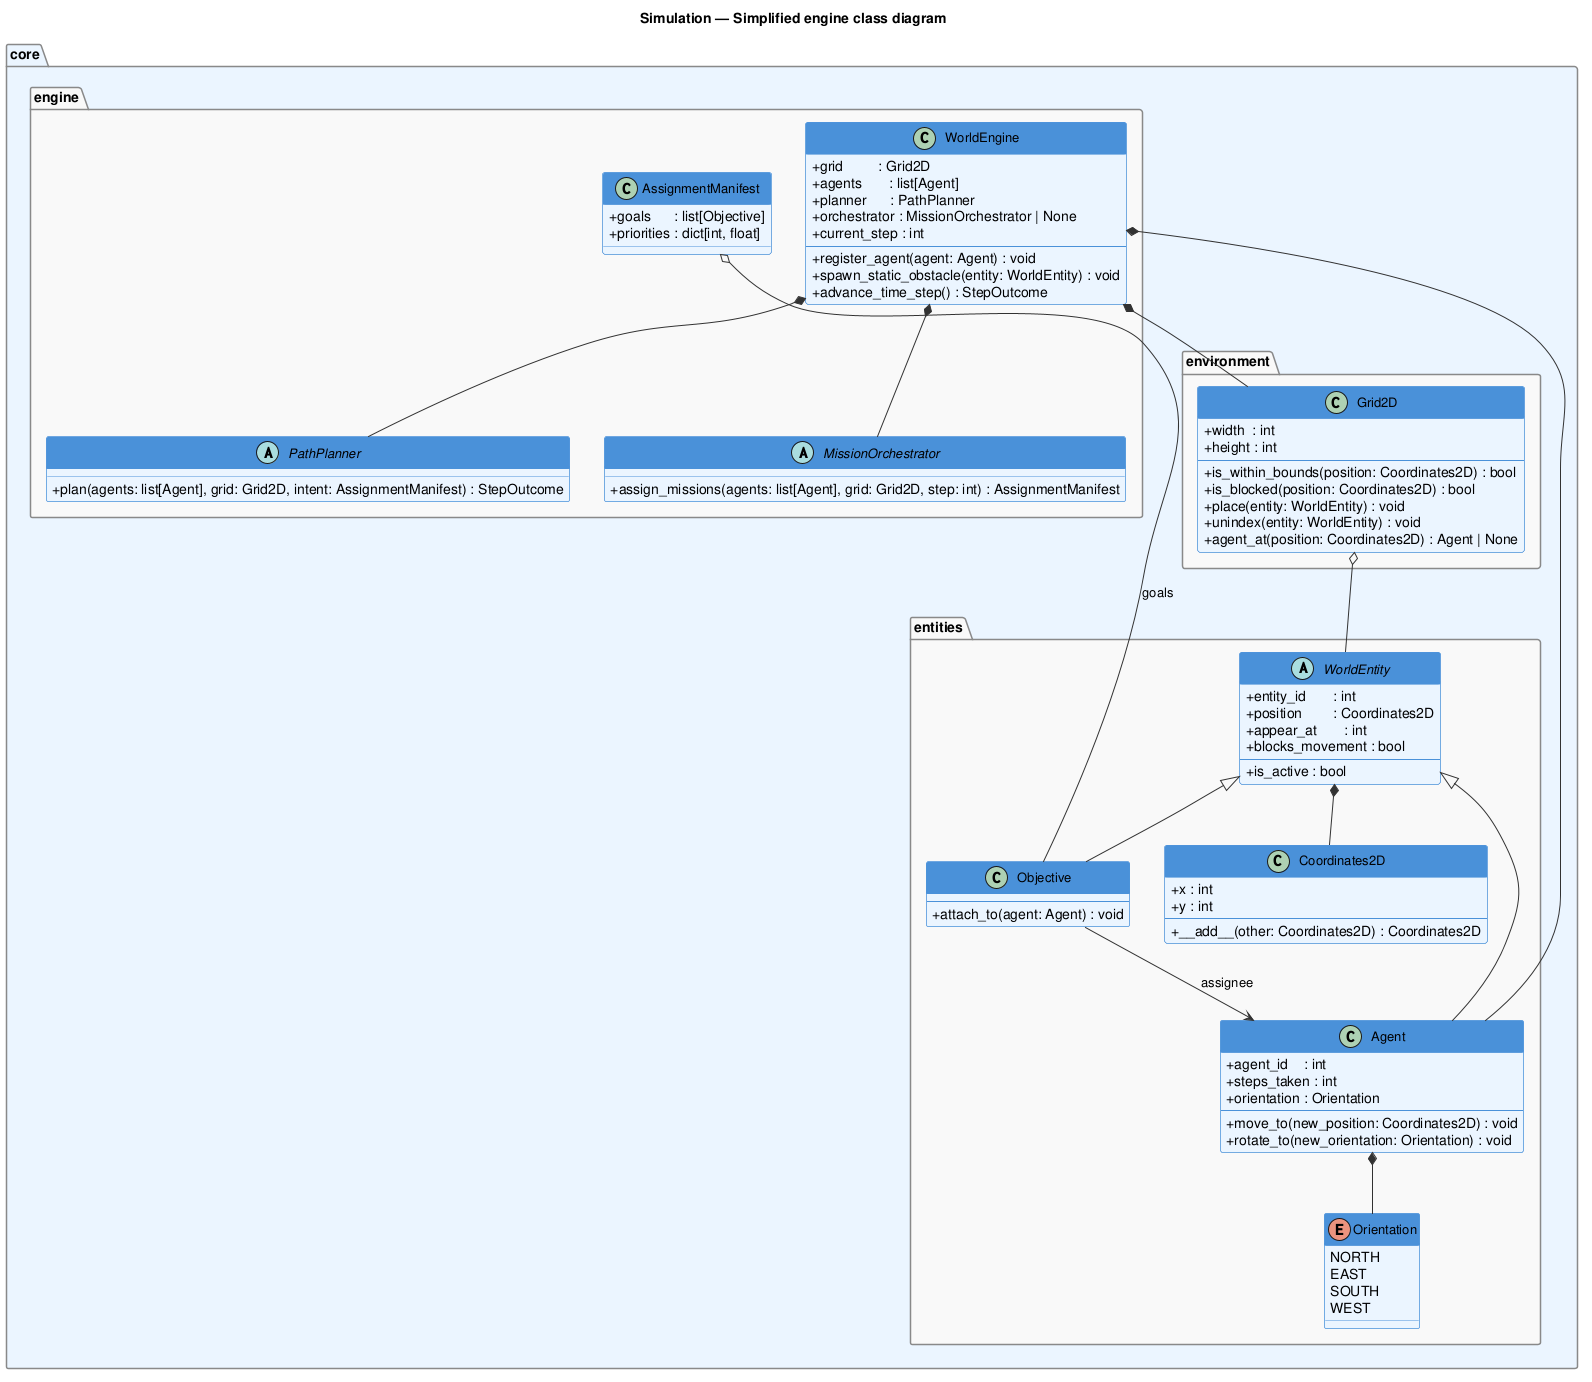

The diagram above was rendered by PlantUML. Its source (embedded in the PNG):
@startuml class_diag_simplified

title Simulation — Simplified engine class diagram

skinparam classAttributeIconSize 0
skinparam classFontSize 13
skinparam ArrowColor #333333
skinparam ClassBorderColor #4A90D9
skinparam ClassBackgroundColor #EAF4FF
skinparam ClassHeaderBackgroundColor #4A90D9
skinparam ClassHeaderFontColor #FFFFFF
skinparam PackageBorderColor #888888
skinparam PackageBackgroundColor #F8F8F8

package "core" #EAF4FF {

    package "entities" {
        class Coordinates2D {
            + x : int
            + y : int
            --
            + __add__(other: Coordinates2D) : Coordinates2D
        }

        enum Orientation {
            NORTH
            EAST
            SOUTH
            WEST
        }

        abstract class WorldEntity {
            + entity_id       : int
            + position        : Coordinates2D
            + appear_at       : int
            + blocks_movement : bool
            --
            + is_active : bool
        }

        class Agent {
            + agent_id    : int
            + steps_taken : int
            + orientation : Orientation
            --
            + move_to(new_position: Coordinates2D) : void
            + rotate_to(new_orientation: Orientation) : void
        }

        class Objective {
            --
            + attach_to(agent: Agent) : void
        }

    }

    package "environment" {
        class Grid2D {
            + width  : int
            + height : int
            --
            + is_within_bounds(position: Coordinates2D) : bool
            + is_blocked(position: Coordinates2D) : bool
            + place(entity: WorldEntity) : void
            + unindex(entity: WorldEntity) : void
            + agent_at(position: Coordinates2D) : Agent | None
        }
    }

    package "engine" {
        class AssignmentManifest {
            + goals      : list[Objective]
            + priorities : dict[int, float]
        }

        class WorldEngine {
            + grid         : Grid2D
            + agents       : list[Agent]
            + planner      : PathPlanner
            + orchestrator : MissionOrchestrator | None
            + current_step : int
            --
            + register_agent(agent: Agent) : void
            + spawn_static_obstacle(entity: WorldEntity) : void
            + advance_time_step() : StepOutcome
        }

        abstract class PathPlanner {
            + plan(agents: list[Agent], grid: Grid2D, intent: AssignmentManifest) : StepOutcome
        }

        abstract class MissionOrchestrator {
            + assign_missions(agents: list[Agent], grid: Grid2D, step: int) : AssignmentManifest
        }
    }
}

' ── Simplified High-Level Relations ─────────────────────────────

WorldEntity <|-- Agent
WorldEntity <|-- Objective
WorldEntity *-- Coordinates2D
Agent *-- Orientation
Objective --> Agent : assignee
AssignmentManifest o-- Objective : goals
Grid2D o-- WorldEntity
WorldEngine *-- Grid2D
WorldEngine *-- Agent
WorldEngine *-- PathPlanner
WorldEngine *-- MissionOrchestrator

@enduml